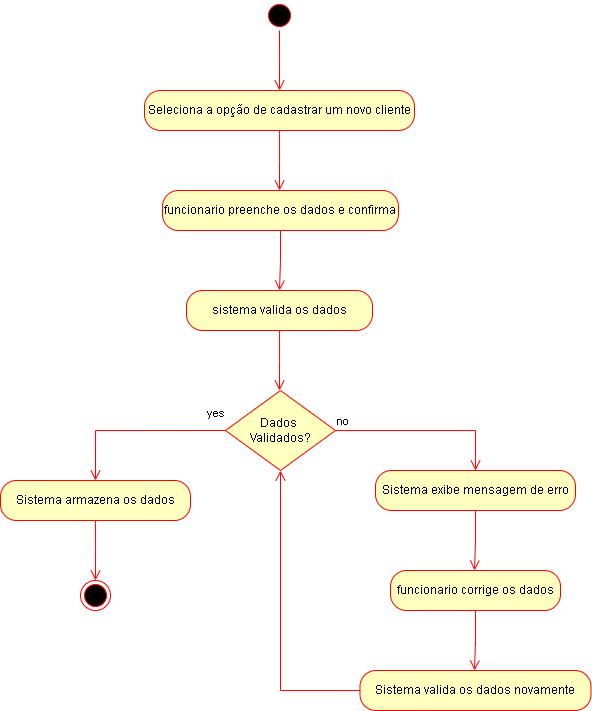

The diagram above was exported from draw.io. Its source (the exported page's mxGraphModel, read from the mxfile embedded in the PNG):
<mxGraphModel dx="1179" dy="493" grid="1" gridSize="10" guides="1" tooltips="1" connect="1" arrows="1" fold="1" page="1" pageScale="1" pageWidth="827" pageHeight="1169" math="0" shadow="0">
  <root>
    <mxCell id="0" />
    <mxCell id="1" parent="0" />
    <mxCell id="K6IGF_81a4QI_0DEfkG9-1" value="" style="ellipse;html=1;shape=startState;fillColor=#000000;strokeColor=#ff0000;" vertex="1" parent="1">
      <mxGeometry x="399" y="30" width="30" height="30" as="geometry" />
    </mxCell>
    <mxCell id="K6IGF_81a4QI_0DEfkG9-2" value="" style="edgeStyle=orthogonalEdgeStyle;html=1;verticalAlign=bottom;endArrow=open;endSize=8;strokeColor=#ff0000;rounded=0;" edge="1" source="K6IGF_81a4QI_0DEfkG9-1" parent="1">
      <mxGeometry relative="1" as="geometry">
        <mxPoint x="414" y="120" as="targetPoint" />
      </mxGeometry>
    </mxCell>
    <mxCell id="K6IGF_81a4QI_0DEfkG9-6" value="Seleciona a opção de cadastrar um novo cliente" style="rounded=1;whiteSpace=wrap;html=1;arcSize=40;fontColor=#000000;fillColor=#ffffc0;strokeColor=#ff0000;" vertex="1" parent="1">
      <mxGeometry x="279" y="120" width="270" height="40" as="geometry" />
    </mxCell>
    <mxCell id="K6IGF_81a4QI_0DEfkG9-7" value="" style="edgeStyle=orthogonalEdgeStyle;html=1;verticalAlign=bottom;endArrow=open;endSize=8;strokeColor=#ff0000;rounded=0;" edge="1" source="K6IGF_81a4QI_0DEfkG9-6" parent="1">
      <mxGeometry relative="1" as="geometry">
        <mxPoint x="414" y="220" as="targetPoint" />
      </mxGeometry>
    </mxCell>
    <mxCell id="K6IGF_81a4QI_0DEfkG9-8" value="funcionario preenche os dados e confirma" style="rounded=1;whiteSpace=wrap;html=1;arcSize=40;fontColor=#000000;fillColor=#ffffc0;strokeColor=#ff0000;" vertex="1" parent="1">
      <mxGeometry x="297" y="220" width="236" height="40" as="geometry" />
    </mxCell>
    <mxCell id="K6IGF_81a4QI_0DEfkG9-9" value="" style="edgeStyle=orthogonalEdgeStyle;html=1;verticalAlign=bottom;endArrow=open;endSize=8;strokeColor=#ff0000;rounded=0;" edge="1" source="K6IGF_81a4QI_0DEfkG9-8" parent="1">
      <mxGeometry relative="1" as="geometry">
        <mxPoint x="414" y="320" as="targetPoint" />
      </mxGeometry>
    </mxCell>
    <mxCell id="K6IGF_81a4QI_0DEfkG9-10" value="sistema valida os dados" style="rounded=1;whiteSpace=wrap;html=1;arcSize=40;fontColor=#000000;fillColor=#ffffc0;strokeColor=#ff0000;" vertex="1" parent="1">
      <mxGeometry x="321" y="320" width="186" height="40" as="geometry" />
    </mxCell>
    <mxCell id="K6IGF_81a4QI_0DEfkG9-11" value="" style="edgeStyle=orthogonalEdgeStyle;html=1;verticalAlign=bottom;endArrow=open;endSize=8;strokeColor=#ff0000;rounded=0;" edge="1" source="K6IGF_81a4QI_0DEfkG9-10" parent="1">
      <mxGeometry relative="1" as="geometry">
        <mxPoint x="414" y="420" as="targetPoint" />
      </mxGeometry>
    </mxCell>
    <mxCell id="K6IGF_81a4QI_0DEfkG9-12" value="Dados&amp;nbsp;&lt;div&gt;Validados?&lt;/div&gt;" style="rhombus;whiteSpace=wrap;html=1;fontColor=#000000;fillColor=#ffffc0;strokeColor=#ff0000;" vertex="1" parent="1">
      <mxGeometry x="360" y="420" width="110" height="80" as="geometry" />
    </mxCell>
    <mxCell id="K6IGF_81a4QI_0DEfkG9-13" value="no" style="edgeStyle=orthogonalEdgeStyle;html=1;align=left;verticalAlign=bottom;endArrow=open;endSize=8;strokeColor=#ff0000;rounded=0;entryX=0.5;entryY=0;entryDx=0;entryDy=0;" edge="1" source="K6IGF_81a4QI_0DEfkG9-12" parent="1" target="K6IGF_81a4QI_0DEfkG9-15">
      <mxGeometry x="-1" relative="1" as="geometry">
        <mxPoint x="610" y="500" as="targetPoint" />
        <Array as="points">
          <mxPoint x="610" y="460" />
          <mxPoint x="610" y="500" />
        </Array>
      </mxGeometry>
    </mxCell>
    <mxCell id="K6IGF_81a4QI_0DEfkG9-14" value="yes" style="edgeStyle=orthogonalEdgeStyle;html=1;align=left;verticalAlign=top;endArrow=open;endSize=8;strokeColor=#ff0000;rounded=0;exitX=0;exitY=0.5;exitDx=0;exitDy=0;" edge="1" source="K6IGF_81a4QI_0DEfkG9-12" parent="1">
      <mxGeometry x="-0.7758" y="-30" relative="1" as="geometry">
        <mxPoint x="230" y="510" as="targetPoint" />
        <mxPoint x="320" y="440" as="sourcePoint" />
        <Array as="points">
          <mxPoint x="230" y="460" />
        </Array>
        <mxPoint as="offset" />
      </mxGeometry>
    </mxCell>
    <mxCell id="K6IGF_81a4QI_0DEfkG9-15" value="Sistema exibe mensagem de erro" style="rounded=1;whiteSpace=wrap;html=1;arcSize=40;fontColor=#000000;fillColor=#ffffc0;strokeColor=#ff0000;" vertex="1" parent="1">
      <mxGeometry x="510" y="500" width="200" height="40" as="geometry" />
    </mxCell>
    <mxCell id="K6IGF_81a4QI_0DEfkG9-16" value="" style="edgeStyle=orthogonalEdgeStyle;html=1;verticalAlign=bottom;endArrow=open;endSize=8;strokeColor=#ff0000;rounded=0;" edge="1" source="K6IGF_81a4QI_0DEfkG9-15" parent="1">
      <mxGeometry relative="1" as="geometry">
        <mxPoint x="609" y="600" as="targetPoint" />
      </mxGeometry>
    </mxCell>
    <mxCell id="K6IGF_81a4QI_0DEfkG9-17" value="Sistema armazena os dados" style="rounded=1;whiteSpace=wrap;html=1;arcSize=40;fontColor=#000000;fillColor=#ffffc0;strokeColor=#ff0000;" vertex="1" parent="1">
      <mxGeometry x="135" y="510" width="190" height="40" as="geometry" />
    </mxCell>
    <mxCell id="K6IGF_81a4QI_0DEfkG9-18" value="" style="edgeStyle=orthogonalEdgeStyle;html=1;verticalAlign=bottom;endArrow=open;endSize=8;strokeColor=#ff0000;rounded=0;" edge="1" source="K6IGF_81a4QI_0DEfkG9-17" parent="1">
      <mxGeometry relative="1" as="geometry">
        <mxPoint x="230" y="610" as="targetPoint" />
      </mxGeometry>
    </mxCell>
    <mxCell id="K6IGF_81a4QI_0DEfkG9-19" value="" style="ellipse;html=1;shape=endState;fillColor=#000000;strokeColor=#ff0000;" vertex="1" parent="1">
      <mxGeometry x="215" y="610" width="30" height="30" as="geometry" />
    </mxCell>
    <mxCell id="K6IGF_81a4QI_0DEfkG9-20" value="funcionario corrige os dados" style="rounded=1;whiteSpace=wrap;html=1;arcSize=40;fontColor=#000000;fillColor=#ffffc0;strokeColor=#ff0000;" vertex="1" parent="1">
      <mxGeometry x="525" y="600" width="170" height="40" as="geometry" />
    </mxCell>
    <mxCell id="K6IGF_81a4QI_0DEfkG9-21" value="" style="edgeStyle=orthogonalEdgeStyle;html=1;verticalAlign=bottom;endArrow=open;endSize=8;strokeColor=#ff0000;rounded=0;" edge="1" source="K6IGF_81a4QI_0DEfkG9-20" parent="1">
      <mxGeometry relative="1" as="geometry">
        <mxPoint x="609" y="700" as="targetPoint" />
      </mxGeometry>
    </mxCell>
    <mxCell id="K6IGF_81a4QI_0DEfkG9-22" value="Sistema valida os dados novamente" style="rounded=1;whiteSpace=wrap;html=1;arcSize=40;fontColor=#000000;fillColor=#ffffc0;strokeColor=#ff0000;" vertex="1" parent="1">
      <mxGeometry x="494.5" y="700" width="231" height="40" as="geometry" />
    </mxCell>
    <mxCell id="K6IGF_81a4QI_0DEfkG9-23" value="" style="edgeStyle=orthogonalEdgeStyle;html=1;verticalAlign=bottom;endArrow=open;endSize=8;strokeColor=#ff0000;rounded=0;entryX=0.5;entryY=1;entryDx=0;entryDy=0;" edge="1" source="K6IGF_81a4QI_0DEfkG9-22" parent="1" target="K6IGF_81a4QI_0DEfkG9-12">
      <mxGeometry relative="1" as="geometry">
        <mxPoint x="609" y="800" as="targetPoint" />
        <Array as="points">
          <mxPoint x="415" y="720" />
        </Array>
      </mxGeometry>
    </mxCell>
  </root>
</mxGraphModel>